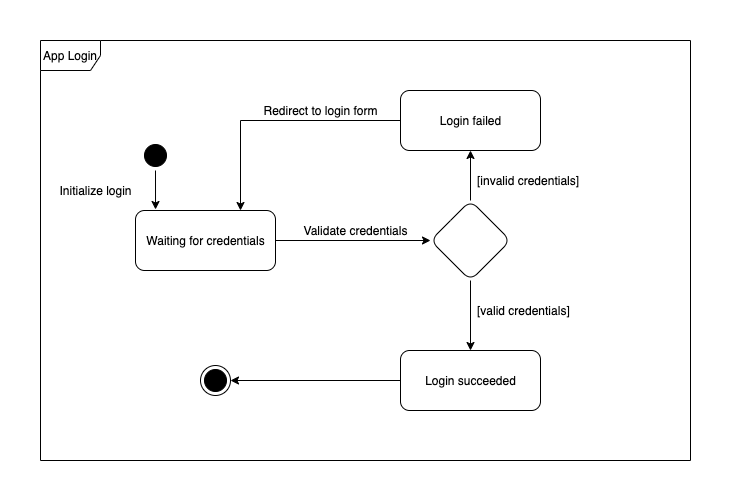

The diagram above was exported from draw.io. Its source (the exported page's mxGraphModel, read from the mxfile embedded in the PNG):
<mxGraphModel dx="1722" dy="865" grid="1" gridSize="10" guides="1" tooltips="1" connect="1" arrows="1" fold="1" page="1" pageScale="1" pageWidth="827" pageHeight="1169" math="0" shadow="0">
  <root>
    <mxCell id="0" />
    <mxCell id="1" parent="0" />
    <mxCell id="0qFeqsjg9mB767zTHrx2-13" style="edgeStyle=orthogonalEdgeStyle;rounded=0;orthogonalLoop=1;jettySize=auto;html=1;exitX=0.5;exitY=1;exitDx=0;exitDy=0;entryX=0.143;entryY=-0.017;entryDx=0;entryDy=0;entryPerimeter=0;strokeColor=#000000;" edge="1" parent="1" source="0qFeqsjg9mB767zTHrx2-1" target="0qFeqsjg9mB767zTHrx2-4">
      <mxGeometry relative="1" as="geometry" />
    </mxCell>
    <mxCell id="0qFeqsjg9mB767zTHrx2-1" value="" style="ellipse;html=1;shape=startState;fillColor=#000000;strokeColor=#000000;" vertex="1" parent="1">
      <mxGeometry x="190" y="250" width="30" height="30" as="geometry" />
    </mxCell>
    <mxCell id="0qFeqsjg9mB767zTHrx2-3" value="App Login" style="shape=umlFrame;whiteSpace=wrap;html=1;strokeColor=#000000;" vertex="1" parent="1">
      <mxGeometry x="90" y="150" width="650" height="420" as="geometry" />
    </mxCell>
    <mxCell id="0qFeqsjg9mB767zTHrx2-9" style="edgeStyle=orthogonalEdgeStyle;rounded=0;orthogonalLoop=1;jettySize=auto;html=1;exitX=1;exitY=0.5;exitDx=0;exitDy=0;strokeColor=#000000;" edge="1" parent="1" source="0qFeqsjg9mB767zTHrx2-4" target="0qFeqsjg9mB767zTHrx2-8">
      <mxGeometry relative="1" as="geometry" />
    </mxCell>
    <mxCell id="0qFeqsjg9mB767zTHrx2-4" value="Waiting for credentials" style="html=1;strokeColor=#000000;rounded=1;" vertex="1" parent="1">
      <mxGeometry x="185" y="320" width="140" height="60" as="geometry" />
    </mxCell>
    <mxCell id="0qFeqsjg9mB767zTHrx2-6" value="Initialize login" style="text;html=1;align=center;verticalAlign=middle;resizable=0;points=[];autosize=1;" vertex="1" parent="1">
      <mxGeometry x="100" y="290" width="90" height="20" as="geometry" />
    </mxCell>
    <mxCell id="0qFeqsjg9mB767zTHrx2-14" style="edgeStyle=orthogonalEdgeStyle;rounded=0;orthogonalLoop=1;jettySize=auto;html=1;exitX=0;exitY=0.5;exitDx=0;exitDy=0;entryX=0.75;entryY=0;entryDx=0;entryDy=0;strokeColor=#000000;" edge="1" parent="1" source="0qFeqsjg9mB767zTHrx2-7" target="0qFeqsjg9mB767zTHrx2-4">
      <mxGeometry relative="1" as="geometry" />
    </mxCell>
    <mxCell id="0qFeqsjg9mB767zTHrx2-7" value="Login failed" style="html=1;strokeColor=#000000;rounded=1;" vertex="1" parent="1">
      <mxGeometry x="450" y="200" width="140" height="60" as="geometry" />
    </mxCell>
    <mxCell id="0qFeqsjg9mB767zTHrx2-16" style="edgeStyle=orthogonalEdgeStyle;rounded=0;orthogonalLoop=1;jettySize=auto;html=1;exitX=0.5;exitY=0;exitDx=0;exitDy=0;entryX=0.5;entryY=1;entryDx=0;entryDy=0;strokeColor=#000000;" edge="1" parent="1" source="0qFeqsjg9mB767zTHrx2-8" target="0qFeqsjg9mB767zTHrx2-7">
      <mxGeometry relative="1" as="geometry" />
    </mxCell>
    <mxCell id="0qFeqsjg9mB767zTHrx2-19" style="edgeStyle=orthogonalEdgeStyle;rounded=0;orthogonalLoop=1;jettySize=auto;html=1;exitX=0.5;exitY=1;exitDx=0;exitDy=0;entryX=0.5;entryY=0;entryDx=0;entryDy=0;strokeColor=#000000;" edge="1" parent="1" source="0qFeqsjg9mB767zTHrx2-8" target="0qFeqsjg9mB767zTHrx2-18">
      <mxGeometry relative="1" as="geometry" />
    </mxCell>
    <mxCell id="0qFeqsjg9mB767zTHrx2-8" value="" style="rhombus;whiteSpace=wrap;html=1;rounded=1;strokeColor=#000000;" vertex="1" parent="1">
      <mxGeometry x="480" y="310" width="80" height="80" as="geometry" />
    </mxCell>
    <mxCell id="0qFeqsjg9mB767zTHrx2-12" value="Validate credentials" style="text;html=1;align=center;verticalAlign=middle;resizable=0;points=[];autosize=1;" vertex="1" parent="1">
      <mxGeometry x="345" y="330" width="120" height="20" as="geometry" />
    </mxCell>
    <mxCell id="0qFeqsjg9mB767zTHrx2-15" value="[invalid credentials]" style="text;html=1;align=left;verticalAlign=middle;resizable=0;points=[];autosize=1;" vertex="1" parent="1">
      <mxGeometry x="525" y="280" width="120" height="20" as="geometry" />
    </mxCell>
    <mxCell id="0qFeqsjg9mB767zTHrx2-17" value="[valid credentials]" style="text;html=1;align=left;verticalAlign=middle;resizable=0;points=[];autosize=1;" vertex="1" parent="1">
      <mxGeometry x="525" y="410" width="110" height="20" as="geometry" />
    </mxCell>
    <mxCell id="0qFeqsjg9mB767zTHrx2-21" style="edgeStyle=orthogonalEdgeStyle;rounded=0;orthogonalLoop=1;jettySize=auto;html=1;exitX=0;exitY=0.5;exitDx=0;exitDy=0;entryX=1;entryY=0.5;entryDx=0;entryDy=0;strokeColor=#000000;" edge="1" parent="1" source="0qFeqsjg9mB767zTHrx2-18" target="0qFeqsjg9mB767zTHrx2-20">
      <mxGeometry relative="1" as="geometry" />
    </mxCell>
    <mxCell id="0qFeqsjg9mB767zTHrx2-18" value="Login succeeded" style="html=1;strokeColor=#000000;rounded=1;" vertex="1" parent="1">
      <mxGeometry x="450" y="460" width="140" height="60" as="geometry" />
    </mxCell>
    <mxCell id="0qFeqsjg9mB767zTHrx2-20" value="" style="ellipse;html=1;shape=endState;fillColor=#000000;strokeColor=#000000;rounded=1;align=left;" vertex="1" parent="1">
      <mxGeometry x="250" y="475" width="30" height="30" as="geometry" />
    </mxCell>
    <mxCell id="0qFeqsjg9mB767zTHrx2-22" value="Redirect to login form" style="text;html=1;align=center;verticalAlign=middle;resizable=0;points=[];autosize=1;" vertex="1" parent="1">
      <mxGeometry x="305" y="210" width="130" height="20" as="geometry" />
    </mxCell>
  </root>
</mxGraphModel>